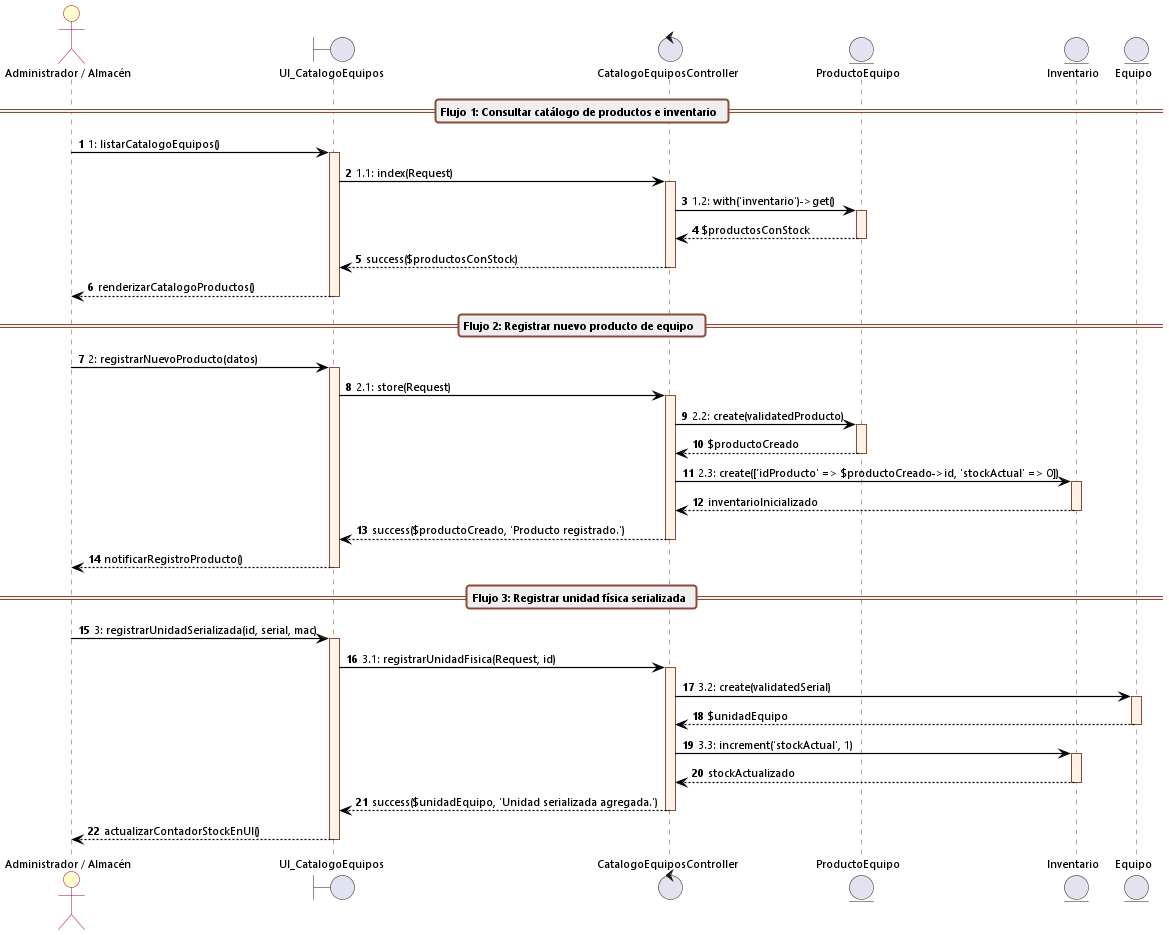

The diagram above was rendered by PlantUML. Its source (embedded in the PNG):
@startuml cu18_secuencia_gestionar_catalogo_equipos
autonumber
skinparam backgroundColor white
skinparam defaultFontName "Segoe UI"
skinparam defaultFontSize 11
skinparam sequenceArrowThickness 1.2
skinparam roundcorner 6

skinparam sequence {
    ArrowColor black
    ActorBorderColor #A80036
    ActorBackgroundColor #FEFECE
    LifeLineBorderColor #8A4B38
    LifeLineBackgroundColor #FFF2E6
    ParticipantBorderColor #8A4B38
    ParticipantBackgroundColor #FFF2E6
    BoxBorderColor #A80036
    BoxBackgroundColor #FAFAFA
    GroupBackgroundColor #F8F9FA
    GroupBorderColor #8A4B38
    DividerBackgroundColor #EFEFEF
    DividerBorderColor #8A4B38
}

actor "Administrador / Almacén" as Admin
boundary UI_CatalogoEquipos
control CatalogoEquiposController
entity ProductoEquipo
entity Inventario
entity Equipo

== Flujo 1: Consultar catálogo de productos e inventario ==

Admin -> UI_CatalogoEquipos: 1: listarCatalogoEquipos()
activate UI_CatalogoEquipos

UI_CatalogoEquipos -> CatalogoEquiposController: 1.1: index(Request)
activate CatalogoEquiposController

CatalogoEquiposController -> ProductoEquipo: 1.2: with('inventario')->get()
activate ProductoEquipo
ProductoEquipo --> CatalogoEquiposController: $productosConStock
deactivate ProductoEquipo

CatalogoEquiposController --> UI_CatalogoEquipos: success($productosConStock)
deactivate CatalogoEquiposController

UI_CatalogoEquipos --> Admin: renderizarCatalogoProductos()
deactivate UI_CatalogoEquipos

== Flujo 2: Registrar nuevo producto de equipo ==

Admin -> UI_CatalogoEquipos: 2: registrarNuevoProducto(datos)
activate UI_CatalogoEquipos

UI_CatalogoEquipos -> CatalogoEquiposController: 2.1: store(Request)
activate CatalogoEquiposController

CatalogoEquiposController -> ProductoEquipo: 2.2: create(validatedProducto)
activate ProductoEquipo
ProductoEquipo --> CatalogoEquiposController: $productoCreado
deactivate ProductoEquipo

CatalogoEquiposController -> Inventario: 2.3: create(['idProducto' => $productoCreado->id, 'stockActual' => 0])
activate Inventario
Inventario --> CatalogoEquiposController: inventarioInicializado
deactivate Inventario

CatalogoEquiposController --> UI_CatalogoEquipos: success($productoCreado, 'Producto registrado.')
deactivate CatalogoEquiposController

UI_CatalogoEquipos --> Admin: notificarRegistroProducto()
deactivate UI_CatalogoEquipos

== Flujo 3: Registrar unidad física serializada ==

Admin -> UI_CatalogoEquipos: 3: registrarUnidadSerializada(id, serial, mac)
activate UI_CatalogoEquipos

UI_CatalogoEquipos -> CatalogoEquiposController: 3.1: registrarUnidadFisica(Request, id)
activate CatalogoEquiposController

CatalogoEquiposController -> Equipo: 3.2: create(validatedSerial)
activate Equipo
Equipo --> CatalogoEquiposController: $unidadEquipo
deactivate Equipo

CatalogoEquiposController -> Inventario: 3.3: increment('stockActual', 1)
activate Inventario
Inventario --> CatalogoEquiposController: stockActualizado
deactivate Inventario

CatalogoEquiposController --> UI_CatalogoEquipos: success($unidadEquipo, 'Unidad serializada agregada.')
deactivate CatalogoEquiposController

UI_CatalogoEquipos --> Admin: actualizarContadorStockEnUI()
deactivate UI_CatalogoEquipos
@enduml